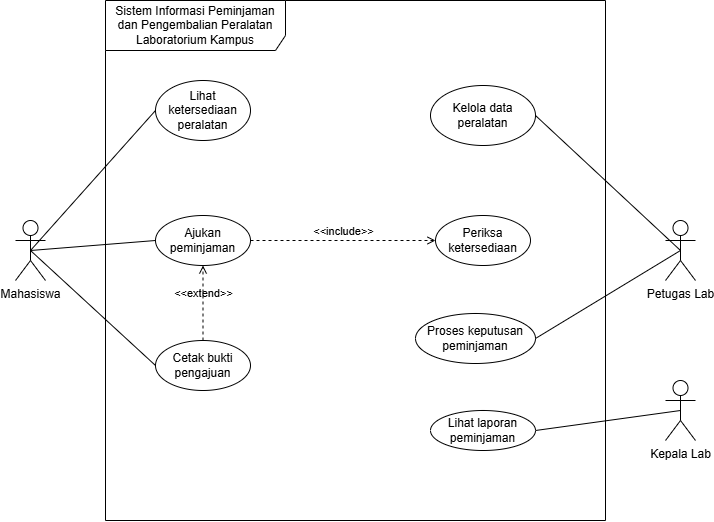

The diagram above was exported from draw.io. Its source (the exported page's mxGraphModel, read from the mxfile embedded in the PNG):
<mxGraphModel dx="774" dy="524" grid="1" gridSize="10" guides="1" tooltips="1" connect="1" arrows="1" fold="1" page="1" pageScale="1" pageWidth="850" pageHeight="1100" math="0" shadow="0">
  <root>
    <mxCell id="0" />
    <mxCell id="1" parent="0" />
    <mxCell id="vW3pcsdoxVqadx6K58BC-1" parent="1" style="shape=umlFrame;whiteSpace=wrap;html=1;pointerEvents=0;recursiveResize=0;container=1;collapsible=0;width=180;height=50;" value="Sistem Informasi Peminjaman dan Pengembalian Peralatan Laboratorium Kampus" vertex="1">
      <mxGeometry height="520" width="500" x="150" y="10" as="geometry" />
    </mxCell>
    <mxCell id="vW3pcsdoxVqadx6K58BC-4" parent="vW3pcsdoxVqadx6K58BC-1" style="ellipse;whiteSpace=wrap;html=1;" value="Lihat ketersediaan peralatan" vertex="1">
      <mxGeometry height="60" width="95" x="50" y="80" as="geometry" />
    </mxCell>
    <mxCell id="vW3pcsdoxVqadx6K58BC-5" parent="vW3pcsdoxVqadx6K58BC-1" style="ellipse;whiteSpace=wrap;html=1;" value="Kelola data peralatan" vertex="1">
      <mxGeometry height="60" width="105" x="325" y="85" as="geometry" />
    </mxCell>
    <mxCell id="vW3pcsdoxVqadx6K58BC-6" parent="vW3pcsdoxVqadx6K58BC-1" style="ellipse;whiteSpace=wrap;html=1;" value="Ajukan peminjaman" vertex="1">
      <mxGeometry height="50" width="95" x="50" y="215" as="geometry" />
    </mxCell>
    <mxCell id="vW3pcsdoxVqadx6K58BC-7" parent="vW3pcsdoxVqadx6K58BC-1" style="ellipse;whiteSpace=wrap;html=1;" value="Periksa ketersediaan" vertex="1">
      <mxGeometry height="50" width="95" x="330" y="215" as="geometry" />
    </mxCell>
    <mxCell id="vW3pcsdoxVqadx6K58BC-8" parent="vW3pcsdoxVqadx6K58BC-1" style="ellipse;whiteSpace=wrap;html=1;" value="Cetak bukti pengajuan" vertex="1">
      <mxGeometry height="50" width="95" x="50" y="340" as="geometry" />
    </mxCell>
    <mxCell id="vW3pcsdoxVqadx6K58BC-9" parent="vW3pcsdoxVqadx6K58BC-1" style="ellipse;whiteSpace=wrap;html=1;" value="Proses keputusan peminjaman" vertex="1">
      <mxGeometry height="50" width="120" x="310" y="313" as="geometry" />
    </mxCell>
    <mxCell id="vW3pcsdoxVqadx6K58BC-10" parent="vW3pcsdoxVqadx6K58BC-1" style="ellipse;whiteSpace=wrap;html=1;" value="Lihat laporan peminjaman" vertex="1">
      <mxGeometry height="40" width="105" x="325" y="410" as="geometry" />
    </mxCell>
    <mxCell id="vW3pcsdoxVqadx6K58BC-18" edge="1" parent="vW3pcsdoxVqadx6K58BC-1" source="vW3pcsdoxVqadx6K58BC-8" style="html=1;verticalAlign=bottom;labelBackgroundColor=none;endArrow=open;endFill=0;dashed=1;rounded=0;exitX=0.5;exitY=0;exitDx=0;exitDy=0;entryX=0.5;entryY=1;entryDx=0;entryDy=0;" target="vW3pcsdoxVqadx6K58BC-6" value="&amp;lt;&amp;lt;extend&amp;gt;&amp;gt;">
      <mxGeometry relative="1" width="160" as="geometry">
        <mxPoint x="170" y="260" as="sourcePoint" />
        <mxPoint x="330" y="260" as="targetPoint" />
      </mxGeometry>
    </mxCell>
    <mxCell id="vW3pcsdoxVqadx6K58BC-19" edge="1" parent="vW3pcsdoxVqadx6K58BC-1" source="vW3pcsdoxVqadx6K58BC-6" style="html=1;verticalAlign=bottom;labelBackgroundColor=none;endArrow=open;endFill=0;dashed=1;rounded=0;exitX=1;exitY=0.5;exitDx=0;exitDy=0;entryX=0;entryY=0.5;entryDx=0;entryDy=0;" target="vW3pcsdoxVqadx6K58BC-7" value="&amp;lt;&amp;lt;include&amp;gt;&amp;gt;">
      <mxGeometry relative="1" width="160" as="geometry">
        <mxPoint x="170" y="260" as="sourcePoint" />
        <mxPoint x="330" y="260" as="targetPoint" />
      </mxGeometry>
    </mxCell>
    <mxCell id="vW3pcsdoxVqadx6K58BC-11" edge="1" parent="1" source="vW3pcsdoxVqadx6K58BC-2" style="rounded=0;orthogonalLoop=1;jettySize=auto;html=1;exitX=0.5;exitY=0.5;exitDx=0;exitDy=0;exitPerimeter=0;entryX=0;entryY=0.5;entryDx=0;entryDy=0;endArrow=none;endFill=0;" target="vW3pcsdoxVqadx6K58BC-4">
      <mxGeometry relative="1" as="geometry" />
    </mxCell>
    <mxCell id="vW3pcsdoxVqadx6K58BC-12" edge="1" parent="1" source="vW3pcsdoxVqadx6K58BC-2" style="rounded=0;orthogonalLoop=1;jettySize=auto;html=1;exitX=0.5;exitY=0.5;exitDx=0;exitDy=0;exitPerimeter=0;entryX=0;entryY=0.5;entryDx=0;entryDy=0;endArrow=none;endFill=0;" target="vW3pcsdoxVqadx6K58BC-6">
      <mxGeometry relative="1" as="geometry" />
    </mxCell>
    <mxCell id="vW3pcsdoxVqadx6K58BC-13" edge="1" parent="1" source="vW3pcsdoxVqadx6K58BC-2" style="rounded=0;orthogonalLoop=1;jettySize=auto;html=1;exitX=0.5;exitY=0.5;exitDx=0;exitDy=0;exitPerimeter=0;entryX=0;entryY=0.5;entryDx=0;entryDy=0;endArrow=none;endFill=0;" target="vW3pcsdoxVqadx6K58BC-8">
      <mxGeometry relative="1" as="geometry" />
    </mxCell>
    <mxCell id="vW3pcsdoxVqadx6K58BC-2" parent="1" style="shape=umlActor;verticalLabelPosition=bottom;verticalAlign=top;html=1;" value="Mahasiswa" vertex="1">
      <mxGeometry height="60" width="30" x="60" y="230" as="geometry" />
    </mxCell>
    <mxCell id="vW3pcsdoxVqadx6K58BC-14" edge="1" parent="1" source="vW3pcsdoxVqadx6K58BC-3" style="edgeStyle=none;rounded=0;orthogonalLoop=1;jettySize=auto;html=1;exitX=0.5;exitY=0.5;exitDx=0;exitDy=0;exitPerimeter=0;entryX=1;entryY=0.5;entryDx=0;entryDy=0;endArrow=none;endFill=0;" target="vW3pcsdoxVqadx6K58BC-5">
      <mxGeometry relative="1" as="geometry" />
    </mxCell>
    <mxCell id="vW3pcsdoxVqadx6K58BC-15" edge="1" parent="1" source="vW3pcsdoxVqadx6K58BC-3" style="edgeStyle=none;rounded=0;orthogonalLoop=1;jettySize=auto;html=1;exitX=0.5;exitY=0.5;exitDx=0;exitDy=0;exitPerimeter=0;entryX=1;entryY=0.5;entryDx=0;entryDy=0;endArrow=none;endFill=0;" target="vW3pcsdoxVqadx6K58BC-9">
      <mxGeometry relative="1" as="geometry" />
    </mxCell>
    <mxCell id="vW3pcsdoxVqadx6K58BC-3" parent="1" style="shape=umlActor;verticalLabelPosition=bottom;verticalAlign=top;html=1;" value="Petugas Lab" vertex="1">
      <mxGeometry height="60" width="30" x="710" y="230" as="geometry" />
    </mxCell>
    <mxCell id="vW3pcsdoxVqadx6K58BC-17" edge="1" parent="1" source="vW3pcsdoxVqadx6K58BC-16" style="edgeStyle=none;rounded=0;orthogonalLoop=1;jettySize=auto;html=1;exitX=0.5;exitY=0.5;exitDx=0;exitDy=0;exitPerimeter=0;entryX=1;entryY=0.5;entryDx=0;entryDy=0;endArrow=none;endFill=0;" target="vW3pcsdoxVqadx6K58BC-10">
      <mxGeometry relative="1" as="geometry" />
    </mxCell>
    <mxCell id="vW3pcsdoxVqadx6K58BC-16" parent="1" style="shape=umlActor;verticalLabelPosition=bottom;verticalAlign=top;html=1;" value="Kepala Lab" vertex="1">
      <mxGeometry height="60" width="30" x="710" y="390" as="geometry" />
    </mxCell>
  </root>
</mxGraphModel>